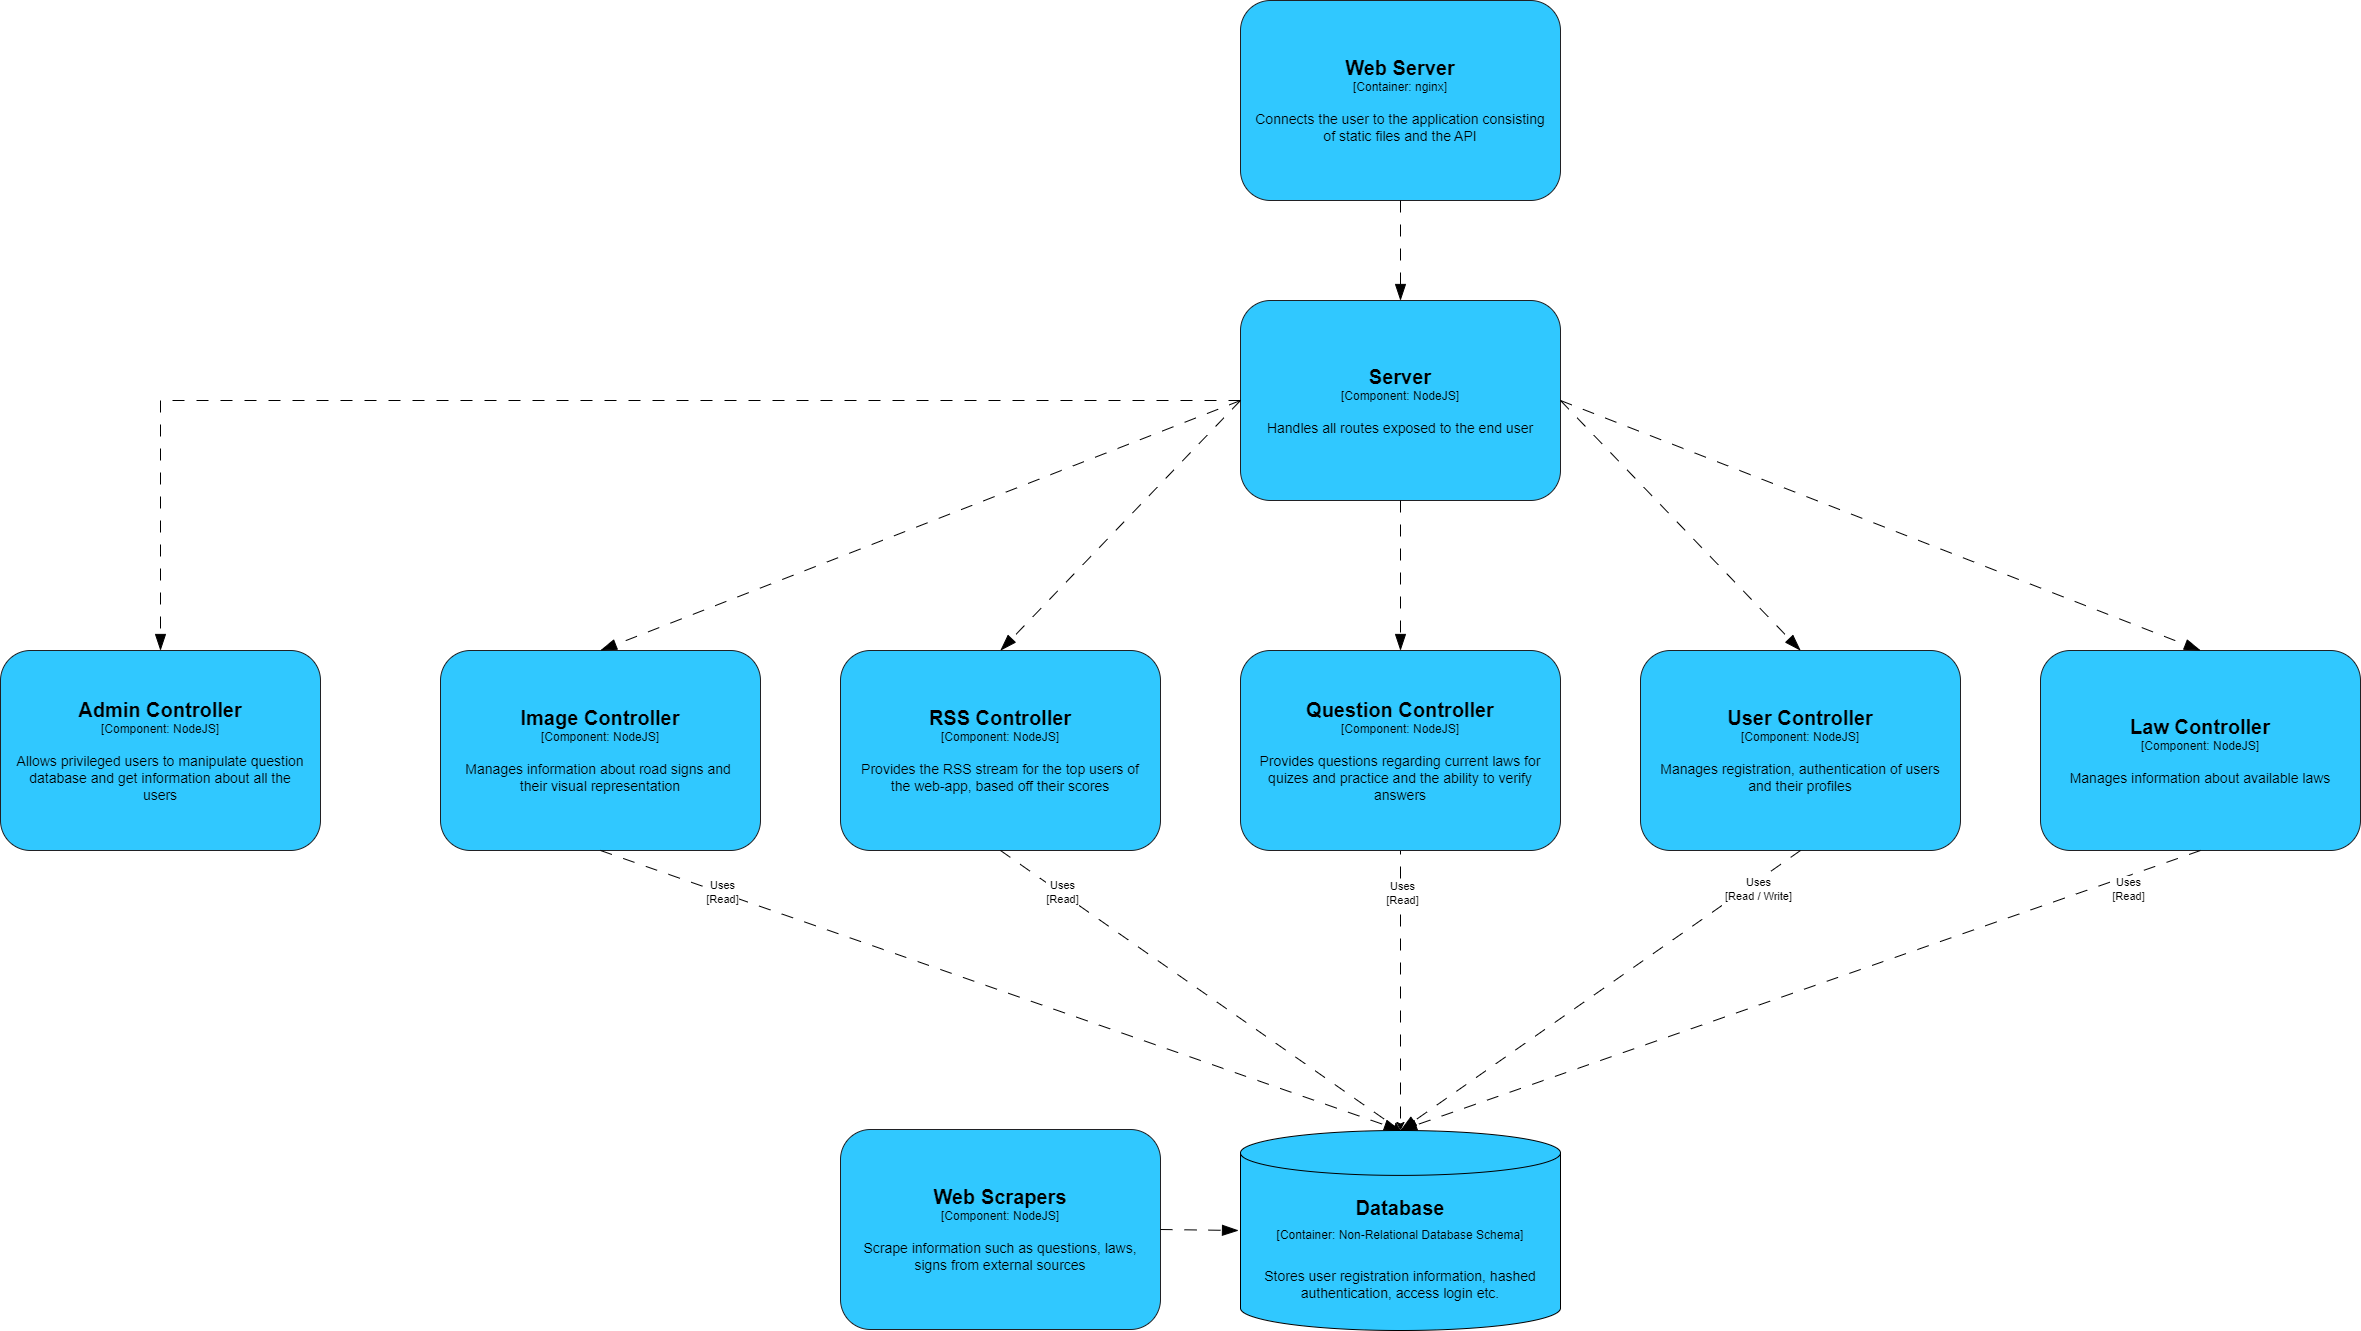

The diagram above was exported from draw.io. Its source (the exported page's mxGraphModel, read from the mxfile embedded in the PNG):
<mxGraphModel dx="5699" dy="6769" grid="1" gridSize="10" guides="1" tooltips="1" connect="1" arrows="1" fold="1" page="1" pageScale="1" pageWidth="2336" pageHeight="1654" math="0" shadow="0">
  <root>
    <mxCell id="0" />
    <mxCell id="1" parent="0" />
    <mxCell id="NTcwS8G3fBszCvZcP-6c-1" value="&lt;b style=&quot;font-size: 20px;&quot;&gt;Web Server&lt;br&gt;&lt;/b&gt;&lt;div&gt;[Container: nginx]&lt;/div&gt;&lt;div&gt;&lt;font style=&quot;font-size: 14px;&quot;&gt;&lt;br&gt;&lt;/font&gt;&lt;/div&gt;&lt;div&gt;&lt;font style=&quot;font-size: 14px;&quot;&gt;Connects the user to the application consisting of static files and the API&lt;/font&gt;&lt;/div&gt;" style="rounded=1;whiteSpace=wrap;html=1;fillColor=#30C8FF;strokeColor=#202124;verticalAlign=middle;spacingLeft=12;spacingRight=12;" parent="1" vertex="1">
      <mxGeometry x="960" y="-3610" width="320" height="200" as="geometry" />
    </mxCell>
    <mxCell id="NTcwS8G3fBszCvZcP-6c-2" value="" style="endArrow=blockThin;html=1;fontSize=10;fontColor=#404040;strokeWidth=1;endFill=1;strokeColor=#000000;elbow=vertical;metaEdit=1;endSize=14;startSize=14;jumpStyle=none;jumpSize=16;rounded=0;dashed=1;exitX=0.5;exitY=1;exitDx=0;exitDy=0;dashPattern=12 12;" parent="1" source="NTcwS8G3fBszCvZcP-6c-1" target="gnkK6sQZPZ8BpuKJB280-1" edge="1">
      <mxGeometry width="240" relative="1" as="geometry">
        <mxPoint x="935" y="-2980" as="sourcePoint" />
        <mxPoint x="1520" y="-3140" as="targetPoint" />
      </mxGeometry>
    </mxCell>
    <mxCell id="GBj4SeBIHJ6CJzNAV2Fr-13" value="&lt;div&gt;&lt;font style=&quot;font-size: 20px;&quot;&gt;&lt;b&gt;Database&lt;/b&gt;&lt;/font&gt;&lt;/div&gt;&lt;div&gt;&lt;font style=&quot;font-size: 20px;&quot;&gt;&lt;span style=&quot;font-size: 12px;&quot;&gt;[Container: Non-Relational Database Schema]&lt;/span&gt;&lt;/font&gt;&lt;/div&gt;&lt;div&gt;&lt;font style=&quot;font-size: 20px;&quot;&gt;&lt;span style=&quot;font-size: 12px;&quot;&gt;&lt;br&gt;&lt;/span&gt;&lt;/font&gt;&lt;/div&gt;&lt;div&gt;&lt;font style=&quot;font-size: 14px;&quot;&gt;&lt;span style=&quot;&quot;&gt;Stores user registration information, hashed authentication, access login etc.&lt;br&gt;&lt;/span&gt;&lt;/font&gt;&lt;/div&gt;" style="shape=cylinder3;whiteSpace=wrap;html=1;boundedLbl=1;backgroundOutline=1;size=22.444444444444343;fillColor=#30C8FF;" parent="1" vertex="1">
      <mxGeometry x="960" y="-2480" width="320" height="200" as="geometry" />
    </mxCell>
    <mxCell id="GBj4SeBIHJ6CJzNAV2Fr-43" style="edgeStyle=none;rounded=0;orthogonalLoop=1;jettySize=auto;html=1;exitX=0.5;exitY=0;exitDx=0;exitDy=0;dashed=1;dashPattern=12 12;" parent="1" source="gnkK6sQZPZ8BpuKJB280-3" target="GBj4SeBIHJ6CJzNAV2Fr-13" edge="1">
      <mxGeometry relative="1" as="geometry">
        <mxPoint x="1562" y="-2150" as="sourcePoint" />
      </mxGeometry>
    </mxCell>
    <mxCell id="GBj4SeBIHJ6CJzNAV2Fr-44" value="&lt;div&gt;Uses&lt;/div&gt;[Read]" style="edgeLabel;html=1;align=center;verticalAlign=middle;resizable=0;points=[];" parent="GBj4SeBIHJ6CJzNAV2Fr-43" connectable="0" vertex="1">
      <mxGeometry x="0.0212" y="-1" relative="1" as="geometry">
        <mxPoint x="1" y="-5" as="offset" />
      </mxGeometry>
    </mxCell>
    <mxCell id="gnkK6sQZPZ8BpuKJB280-1" value="&lt;div&gt;&lt;span style=&quot;font-size: 20px;&quot;&gt;&lt;b&gt;Server&lt;/b&gt;&lt;/span&gt;&lt;/div&gt;&lt;div&gt;[Component: NodeJS]&lt;/div&gt;&lt;div&gt;&lt;font style=&quot;font-size: 14px;&quot;&gt;&lt;br&gt;&lt;/font&gt;&lt;/div&gt;&lt;div&gt;&lt;span style=&quot;font-size: 14px;&quot;&gt;Handles all routes exposed to the end user&lt;/span&gt;&lt;/div&gt;" style="rounded=1;whiteSpace=wrap;html=1;fillColor=#30C8FF;strokeColor=#202124;verticalAlign=middle;spacingLeft=12;spacingRight=12;" parent="1" vertex="1">
      <mxGeometry x="960" y="-3310" width="320" height="200" as="geometry" />
    </mxCell>
    <mxCell id="gnkK6sQZPZ8BpuKJB280-2" value="&lt;div&gt;&lt;span style=&quot;background-color: initial;&quot;&gt;&lt;span style=&quot;font-size: 20px;&quot;&gt;&lt;b&gt;Law Controller&lt;/b&gt;&lt;/span&gt;&lt;/span&gt;&lt;/div&gt;&lt;div&gt;&lt;span style=&quot;background-color: initial;&quot;&gt;[Component: NodeJS]&lt;/span&gt;&lt;br&gt;&lt;/div&gt;&lt;div&gt;&lt;font style=&quot;font-size: 14px;&quot;&gt;&lt;br&gt;&lt;/font&gt;&lt;/div&gt;&lt;div&gt;&lt;span style=&quot;font-size: 14px;&quot;&gt;Manages information about available laws&lt;/span&gt;&lt;/div&gt;" style="rounded=1;whiteSpace=wrap;html=1;fillColor=#30C8FF;strokeColor=#202124;verticalAlign=middle;spacingLeft=12;spacingRight=12;" parent="1" vertex="1">
      <mxGeometry x="1760" y="-2960" width="320" height="200" as="geometry" />
    </mxCell>
    <mxCell id="JI0kngHPaETtc-cPYbHd-2" value="&lt;div&gt;&lt;span style=&quot;background-color: initial;&quot;&gt;&lt;span style=&quot;font-size: 20px;&quot;&gt;&lt;b&gt;Image Controller&lt;/b&gt;&lt;/span&gt;&lt;/span&gt;&lt;/div&gt;&lt;div&gt;&lt;span style=&quot;background-color: initial;&quot;&gt;[Component: NodeJS]&lt;/span&gt;&lt;br&gt;&lt;/div&gt;&lt;div&gt;&lt;font style=&quot;font-size: 14px;&quot;&gt;&lt;br&gt;&lt;/font&gt;&lt;/div&gt;&lt;div&gt;&lt;span style=&quot;font-size: 14px;&quot;&gt;Manages information about road signs and&amp;nbsp; their visual representation&lt;br&gt;&lt;/span&gt;&lt;/div&gt;" style="rounded=1;whiteSpace=wrap;html=1;fillColor=#30C8FF;strokeColor=#202124;verticalAlign=middle;spacingLeft=12;spacingRight=12;" parent="1" vertex="1">
      <mxGeometry x="160" y="-2960" width="320" height="200" as="geometry" />
    </mxCell>
    <mxCell id="gnkK6sQZPZ8BpuKJB280-3" value="&lt;div&gt;&lt;span style=&quot;background-color: initial;&quot;&gt;&lt;span style=&quot;font-size: 20px;&quot;&gt;&lt;b&gt;Question Controller&lt;/b&gt;&lt;/span&gt;&lt;/span&gt;&lt;/div&gt;&lt;div&gt;&lt;span style=&quot;background-color: initial;&quot;&gt;[Component: NodeJS]&lt;/span&gt;&lt;/div&gt;&lt;div&gt;&lt;font style=&quot;font-size: 14px;&quot;&gt;&lt;br&gt;&lt;/font&gt;&lt;/div&gt;&lt;div&gt;&lt;span style=&quot;font-size: 14px;&quot;&gt;Provides questions regarding current laws for quizes and practice and the ability to verify answers&lt;/span&gt;&lt;/div&gt;" style="rounded=1;whiteSpace=wrap;html=1;fillColor=#30C8FF;strokeColor=#202124;verticalAlign=middle;spacingLeft=12;spacingRight=12;" parent="1" vertex="1">
      <mxGeometry x="960" y="-2960" width="320" height="200" as="geometry" />
    </mxCell>
    <mxCell id="gnkK6sQZPZ8BpuKJB280-4" value="&lt;div&gt;&lt;span style=&quot;background-color: initial;&quot;&gt;&lt;span style=&quot;font-size: 20px;&quot;&gt;&lt;b&gt;User Controller&lt;/b&gt;&lt;/span&gt;&lt;/span&gt;&lt;/div&gt;&lt;div&gt;&lt;span style=&quot;background-color: initial;&quot;&gt;[Component: NodeJS]&lt;/span&gt;&lt;/div&gt;&lt;div&gt;&lt;font style=&quot;font-size: 14px;&quot;&gt;&lt;br&gt;&lt;/font&gt;&lt;/div&gt;&lt;div&gt;&lt;span style=&quot;font-size: 14px;&quot;&gt;Manages registration, authentication of users and their profiles&lt;/span&gt;&lt;/div&gt;" style="rounded=1;whiteSpace=wrap;html=1;fillColor=#30C8FF;strokeColor=#202124;verticalAlign=middle;spacingLeft=12;spacingRight=12;" parent="1" vertex="1">
      <mxGeometry x="1360" y="-2960" width="320" height="200" as="geometry" />
    </mxCell>
    <mxCell id="JI0kngHPaETtc-cPYbHd-3" value="&lt;div&gt;&lt;span style=&quot;background-color: initial;&quot;&gt;&lt;span style=&quot;font-size: 20px;&quot;&gt;&lt;b&gt;RSS Controller&lt;/b&gt;&lt;/span&gt;&lt;/span&gt;&lt;/div&gt;&lt;div&gt;&lt;span style=&quot;background-color: initial;&quot;&gt;[Component: NodeJS]&lt;/span&gt;&lt;br&gt;&lt;/div&gt;&lt;div&gt;&lt;font style=&quot;font-size: 14px;&quot;&gt;&lt;br&gt;&lt;/font&gt;&lt;/div&gt;&lt;div&gt;&lt;span style=&quot;font-size: 14px;&quot;&gt;Provides the RSS stream for the top users of the web-app, based off their scores&lt;br&gt;&lt;/span&gt;&lt;/div&gt;" style="rounded=1;whiteSpace=wrap;html=1;fillColor=#30C8FF;strokeColor=#202124;verticalAlign=middle;spacingLeft=12;spacingRight=12;" parent="1" vertex="1">
      <mxGeometry x="560" y="-2960" width="320" height="200" as="geometry" />
    </mxCell>
    <mxCell id="gnkK6sQZPZ8BpuKJB280-5" value="&lt;div&gt;&lt;span style=&quot;background-color: initial;&quot;&gt;&lt;span style=&quot;font-size: 20px;&quot;&gt;&lt;b&gt;Admin Controller&lt;/b&gt;&lt;/span&gt;&lt;/span&gt;&lt;/div&gt;&lt;div&gt;&lt;span style=&quot;background-color: initial;&quot;&gt;[Component: NodeJS]&lt;/span&gt;&lt;br&gt;&lt;/div&gt;&lt;div&gt;&lt;font style=&quot;font-size: 14px;&quot;&gt;&lt;br&gt;&lt;/font&gt;&lt;/div&gt;&lt;div&gt;&lt;span style=&quot;font-size: 14px;&quot;&gt;Allows privileged users to manipulate question database and get information about all the users&lt;/span&gt;&lt;/div&gt;" style="rounded=1;whiteSpace=wrap;html=1;fillColor=#30C8FF;strokeColor=#202124;verticalAlign=middle;spacingLeft=12;spacingRight=12;" parent="1" vertex="1">
      <mxGeometry x="-280" y="-2960" width="320" height="200" as="geometry" />
    </mxCell>
    <mxCell id="JI0kngHPaETtc-cPYbHd-4" value="" style="endArrow=blockThin;html=1;fontSize=10;fontColor=#404040;strokeWidth=1;endFill=1;strokeColor=#000000;elbow=vertical;metaEdit=1;endSize=14;startSize=14;jumpStyle=none;jumpSize=16;rounded=0;dashed=1;dashPattern=12 12;exitX=0;exitY=0.5;exitDx=0;exitDy=0;entryX=0.5;entryY=0;entryDx=0;entryDy=0;" parent="1" source="gnkK6sQZPZ8BpuKJB280-1" target="JI0kngHPaETtc-cPYbHd-3" edge="1">
      <mxGeometry width="240" relative="1" as="geometry">
        <mxPoint x="1110" y="-3100" as="sourcePoint" />
        <mxPoint x="1020" y="-2940" as="targetPoint" />
      </mxGeometry>
    </mxCell>
    <mxCell id="gnkK6sQZPZ8BpuKJB280-6" value="" style="endArrow=blockThin;html=1;fontSize=10;fontColor=#404040;strokeWidth=1;endFill=1;strokeColor=#000000;elbow=vertical;metaEdit=1;endSize=14;startSize=14;jumpStyle=none;jumpSize=16;rounded=0;dashed=1;dashPattern=12 12;exitX=1;exitY=0.5;exitDx=0;exitDy=0;entryX=0.5;entryY=0;entryDx=0;entryDy=0;" parent="1" source="gnkK6sQZPZ8BpuKJB280-1" target="gnkK6sQZPZ8BpuKJB280-4" edge="1">
      <mxGeometry width="240" relative="1" as="geometry">
        <mxPoint x="1470" y="-3300" as="sourcePoint" />
        <mxPoint x="1470" y="-3170" as="targetPoint" />
      </mxGeometry>
    </mxCell>
    <mxCell id="gnkK6sQZPZ8BpuKJB280-7" value="" style="endArrow=blockThin;html=1;fontSize=10;fontColor=#404040;strokeWidth=1;endFill=1;strokeColor=#000000;elbow=vertical;metaEdit=1;endSize=14;startSize=14;jumpStyle=none;jumpSize=16;rounded=0;dashed=1;exitX=0;exitY=0.5;exitDx=0;exitDy=0;dashPattern=12 12;entryX=0.5;entryY=0;entryDx=0;entryDy=0;" parent="1" source="gnkK6sQZPZ8BpuKJB280-1" target="JI0kngHPaETtc-cPYbHd-2" edge="1">
      <mxGeometry width="240" relative="1" as="geometry">
        <mxPoint x="950" y="-3170" as="sourcePoint" />
        <mxPoint x="950" y="-3030" as="targetPoint" />
      </mxGeometry>
    </mxCell>
    <mxCell id="gnkK6sQZPZ8BpuKJB280-8" value="" style="endArrow=blockThin;html=1;fontSize=10;fontColor=#404040;strokeWidth=1;endFill=1;strokeColor=#000000;elbow=vertical;metaEdit=1;endSize=14;startSize=14;jumpStyle=none;jumpSize=16;rounded=0;dashed=1;dashPattern=12 12;exitX=0.5;exitY=1;exitDx=0;exitDy=0;entryX=0.5;entryY=0;entryDx=0;entryDy=0;" parent="1" source="gnkK6sQZPZ8BpuKJB280-1" target="gnkK6sQZPZ8BpuKJB280-3" edge="1">
      <mxGeometry width="240" relative="1" as="geometry">
        <mxPoint x="1180" y="-3080" as="sourcePoint" />
        <mxPoint x="1300" y="-2930" as="targetPoint" />
      </mxGeometry>
    </mxCell>
    <mxCell id="gnkK6sQZPZ8BpuKJB280-9" value="" style="endArrow=blockThin;html=1;fontSize=10;fontColor=#404040;strokeWidth=1;endFill=1;strokeColor=#000000;elbow=vertical;metaEdit=1;endSize=14;startSize=14;jumpStyle=none;jumpSize=16;rounded=0;dashed=1;dashPattern=12 12;exitX=1;exitY=0.5;exitDx=0;exitDy=0;entryX=0.5;entryY=0;entryDx=0;entryDy=0;" parent="1" source="gnkK6sQZPZ8BpuKJB280-1" target="gnkK6sQZPZ8BpuKJB280-2" edge="1">
      <mxGeometry width="240" relative="1" as="geometry">
        <mxPoint x="1380" y="-3200" as="sourcePoint" />
        <mxPoint x="1500" y="-3050" as="targetPoint" />
      </mxGeometry>
    </mxCell>
    <mxCell id="YmeafZL9ZQERa38eA7sE-5" value="" style="endArrow=blockThin;html=1;fontSize=10;fontColor=#404040;strokeWidth=1;endFill=1;strokeColor=#000000;elbow=vertical;metaEdit=1;endSize=14;startSize=14;jumpStyle=none;jumpSize=16;rounded=0;dashed=1;dashPattern=12 12;entryX=0.5;entryY=0;entryDx=0;entryDy=0;exitX=0.5;exitY=1;exitDx=0;exitDy=0;entryPerimeter=0;" parent="1" source="JI0kngHPaETtc-cPYbHd-2" target="GBj4SeBIHJ6CJzNAV2Fr-13" edge="1">
      <mxGeometry width="240" relative="1" as="geometry">
        <mxPoint x="1080" y="-3040" as="sourcePoint" />
        <mxPoint x="920" y="-2640" as="targetPoint" />
      </mxGeometry>
    </mxCell>
    <mxCell id="YmeafZL9ZQERa38eA7sE-6" style="edgeStyle=none;rounded=0;orthogonalLoop=1;jettySize=auto;html=1;exitX=0.5;exitY=1;exitDx=0;exitDy=0;dashed=1;dashPattern=12 12;entryX=0.5;entryY=0;entryDx=0;entryDy=0;entryPerimeter=0;" parent="1" source="JI0kngHPaETtc-cPYbHd-3" target="GBj4SeBIHJ6CJzNAV2Fr-13" edge="1">
      <mxGeometry relative="1" as="geometry">
        <mxPoint x="931" y="-2770" as="sourcePoint" />
        <mxPoint x="1040" y="-2890" as="targetPoint" />
      </mxGeometry>
    </mxCell>
    <mxCell id="YmeafZL9ZQERa38eA7sE-7" value="&lt;div&gt;Uses&lt;/div&gt;[Read]" style="edgeLabel;html=1;align=center;verticalAlign=middle;resizable=0;points=[];" parent="YmeafZL9ZQERa38eA7sE-6" connectable="0" vertex="1">
      <mxGeometry x="0.0212" y="-1" relative="1" as="geometry">
        <mxPoint x="-144" y="-104" as="offset" />
      </mxGeometry>
    </mxCell>
    <mxCell id="IXNutmTqc8jnHf2m84wY-3" value="" style="endArrow=blockThin;html=1;fontSize=10;fontColor=#404040;strokeWidth=1;endFill=1;strokeColor=#000000;elbow=vertical;metaEdit=1;endSize=14;startSize=14;jumpStyle=none;jumpSize=16;rounded=0;dashed=1;dashPattern=12 12;entryX=0.5;entryY=0;entryDx=0;entryDy=0;entryPerimeter=0;exitX=0.5;exitY=1;exitDx=0;exitDy=0;" parent="1" source="gnkK6sQZPZ8BpuKJB280-4" target="GBj4SeBIHJ6CJzNAV2Fr-13" edge="1">
      <mxGeometry width="240" relative="1" as="geometry">
        <mxPoint x="1140" y="-3010" as="sourcePoint" />
        <mxPoint x="1250" y="-2900" as="targetPoint" />
      </mxGeometry>
    </mxCell>
    <mxCell id="IXNutmTqc8jnHf2m84wY-5" value="" style="endArrow=blockThin;html=1;fontSize=10;fontColor=#404040;strokeWidth=1;endFill=1;strokeColor=#000000;elbow=vertical;metaEdit=1;endSize=14;startSize=14;jumpStyle=none;jumpSize=16;rounded=0;dashed=1;dashPattern=12 12;entryX=0.5;entryY=0;entryDx=0;entryDy=0;entryPerimeter=0;exitX=0.5;exitY=1;exitDx=0;exitDy=0;" parent="1" source="gnkK6sQZPZ8BpuKJB280-2" target="GBj4SeBIHJ6CJzNAV2Fr-13" edge="1">
      <mxGeometry width="240" relative="1" as="geometry">
        <mxPoint x="1780" y="-2790" as="sourcePoint" />
        <mxPoint x="1110" y="-2700" as="targetPoint" />
      </mxGeometry>
    </mxCell>
    <mxCell id="IXNutmTqc8jnHf2m84wY-7" value="&lt;div&gt;Uses&lt;/div&gt;[Read / Write]" style="edgeLabel;html=1;align=center;verticalAlign=middle;resizable=0;points=[];" parent="1" connectable="0" vertex="1">
      <mxGeometry x="1200.000000000001" y="-2789.9955555555557" as="geometry">
        <mxPoint x="276" y="67" as="offset" />
      </mxGeometry>
    </mxCell>
    <mxCell id="YmeafZL9ZQERa38eA7sE-9" value="&lt;div&gt;Uses&lt;/div&gt;[Read]" style="edgeLabel;html=1;align=center;verticalAlign=middle;resizable=0;points=[];" parent="1" connectable="0" vertex="1">
      <mxGeometry x="440" y="-2720" as="geometry" />
    </mxCell>
    <mxCell id="YmeafZL9ZQERa38eA7sE-10" value="&lt;div&gt;Uses&lt;/div&gt;&lt;div&gt;[Read]&lt;/div&gt;" style="edgeLabel;html=1;align=center;verticalAlign=middle;resizable=0;points=[];" parent="1" connectable="0" vertex="1">
      <mxGeometry x="1570.000000000001" y="-2789.9955555555557" as="geometry">
        <mxPoint x="276" y="67" as="offset" />
      </mxGeometry>
    </mxCell>
    <mxCell id="YmeafZL9ZQERa38eA7sE-11" value="&lt;div&gt;&lt;span style=&quot;background-color: initial;&quot;&gt;&lt;span style=&quot;font-size: 20px;&quot;&gt;&lt;b&gt;Web Scrapers&lt;/b&gt;&lt;/span&gt;&lt;/span&gt;&lt;/div&gt;&lt;div&gt;&lt;span style=&quot;background-color: initial;&quot;&gt;[Component: NodeJS]&lt;/span&gt;&lt;br&gt;&lt;/div&gt;&lt;div&gt;&lt;font style=&quot;font-size: 14px;&quot;&gt;&lt;br&gt;&lt;/font&gt;&lt;/div&gt;&lt;div&gt;&lt;span style=&quot;font-size: 14px;&quot;&gt;Scrape information such as questions, laws, signs from external sources&lt;br&gt;&lt;/span&gt;&lt;/div&gt;" style="rounded=1;whiteSpace=wrap;html=1;fillColor=#30C8FF;strokeColor=#202124;verticalAlign=middle;spacingLeft=12;spacingRight=12;" parent="1" vertex="1">
      <mxGeometry x="560" y="-2481" width="320" height="200" as="geometry" />
    </mxCell>
    <mxCell id="YmeafZL9ZQERa38eA7sE-12" value="" style="endArrow=blockThin;html=1;fontSize=10;fontColor=#404040;strokeWidth=1;endFill=1;strokeColor=#000000;elbow=vertical;metaEdit=1;endSize=14;startSize=14;jumpStyle=none;jumpSize=16;rounded=0;dashed=1;dashPattern=12 12;exitX=1;exitY=0.5;exitDx=0;exitDy=0;" parent="1" source="YmeafZL9ZQERa38eA7sE-11" edge="1">
      <mxGeometry width="240" relative="1" as="geometry">
        <mxPoint x="230" y="-2670" as="sourcePoint" />
        <mxPoint x="958" y="-2380" as="targetPoint" />
      </mxGeometry>
    </mxCell>
    <mxCell id="1wp8TD-oEGryMVv6ZPY7-1" value="" style="endArrow=blockThin;html=1;fontSize=10;fontColor=#404040;strokeWidth=1;endFill=1;strokeColor=#000000;elbow=vertical;metaEdit=1;endSize=14;startSize=14;jumpStyle=none;jumpSize=16;rounded=0;dashed=1;exitX=0;exitY=0.5;exitDx=0;exitDy=0;dashPattern=12 12;entryX=0.5;entryY=0;entryDx=0;entryDy=0;edgeStyle=orthogonalEdgeStyle;" edge="1" parent="1" source="gnkK6sQZPZ8BpuKJB280-1" target="gnkK6sQZPZ8BpuKJB280-5">
      <mxGeometry width="240" relative="1" as="geometry">
        <mxPoint x="690" y="-3390" as="sourcePoint" />
        <mxPoint x="50" y="-3140" as="targetPoint" />
      </mxGeometry>
    </mxCell>
  </root>
</mxGraphModel>